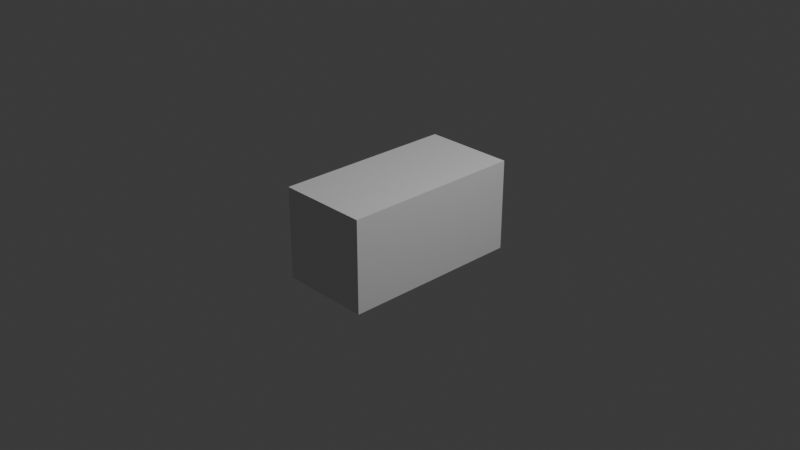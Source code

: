 # Source: bom.blend  (saved by Blender 4.0.36; exported with 4.5.12 LTS)
import bpy
from mathutils import Matrix  # noqa: F401  (used for matrix-valued properties, if any)

bpy.ops.wm.read_factory_settings(use_empty=True)
scene = bpy.context.scene
scene.name = 'Scene'

# ---- collections
col_collection = bpy.data.collections.new('Collection'); scene.collection.children.link(col_collection)

# ---- materials (node trees are filled in below, after node groups)
mat_material = bpy.data.materials.new('Material')
mat_material.alpha_threshold = 0.0
mat_material.use_transparent_shadow = False
mat_material.roughness = 0.5
mat_material.line_color = (0.0, 0.0, 0.0, 1.0)

# ---- material node trees
mat_material.use_nodes = True; mat_material.node_tree.nodes.clear()
_N = mat_material.node_tree.nodes; _L = mat_material.node_tree.links
n0 = _N.new('ShaderNodeOutputMaterial'); n0.name = 'Material Output'; n0.location = (300, 300)
n1 = _N.new('ShaderNodeBsdfPrincipled'); n1.name = 'Principled BSDF'; n1.location = (10, 300)
n1.inputs[3].default_value = 1.45
_L.new(n1.outputs[0], n0.inputs[0])
n0.is_active_output = True

# ---- world
world_world = bpy.data.worlds.new('World'); scene.world = world_world
world_world.use_nodes = True; world_world.node_tree.nodes.clear()
_N = world_world.node_tree.nodes; _L = world_world.node_tree.links
n0 = _N.new('ShaderNodeOutputWorld'); n0.name = 'World Output'; n0.location = (300, 300)
n1 = _N.new('ShaderNodeBackground'); n1.name = 'Background'; n1.location = (10, 300)
n1.inputs[0].default_value = (0.05088, 0.05088, 0.05088, 1.0)
_L.new(n1.outputs[0], n0.inputs[0])
n0.is_active_output = True
world_world.color = (0.05088, 0.05088, 0.05088)
world_world.use_sun_shadow = False
world_world.sun_shadow_jitter_overblur = 0.0

# ---- cameras
cam_camera = bpy.data.cameras.new('Camera')
cam_camera.clip_end = 100.0
cam_camera.ortho_scale = 7.314

# ---- lights
light_light = bpy.data.lights.new('Light', 'POINT')
light_light.transmission_factor = 0.0
light_light.use_soft_falloff = False
light_light.energy = 1000.0
light_light.shadow_soft_size = 0.1
light_light.shadow_maximum_resolution = 0.006
light_light.use_absolute_resolution = True

# ---- meshes
me_cube = bpy.data.meshes.new('Cube')
me_cube.from_pydata([(1.0, 1.0, 1.0), (1.0, 1.0, -1.0), (1.0, -1.0, 1.0), (1.0, -1.0, -1.0), (-1.0, 1.0, 1.0), (-1.0, 1.0, -1.0), (-1.0, -1.0, 1.0), (-1.0, -1.0, -1.0)], [], [(0, 4, 6, 2), (3, 2, 6, 7), (7, 6, 4, 5), (5, 1, 3, 7), (1, 0, 2, 3), (5, 4, 0, 1)])
_uv = me_cube.uv_layers.new(name='UVMap')
_uv.uv.foreach_set('vector', [0.625, 0.5, 0.875, 0.5, 0.875, 0.75, 0.625, 0.75, 0.375, 0.75, 0.625, 0.75, 0.625, 1.0, 0.375, 1.0, 0.375, 0.0, 0.625, 0.0, 0.625, 0.25, 0.375, 0.25, 0.125, 0.5, 0.375, 0.5, 0.375, 0.75, 0.125, 0.75, 0.375, 0.5, 0.625, 0.5, 0.625, 0.75, 0.375, 0.75, 0.375, 0.25, 0.625, 0.25, 0.625, 0.5, 0.375, 0.5])
me_cube.materials.append(mat_material)
me_cube.use_mirror_vertex_groups = False
me_cube.update()

# ---- objects
ob_cube = bpy.data.objects.new('Cube', me_cube)
ob_light = bpy.data.objects.new('Light', light_light)
ob_camera = bpy.data.objects.new('Camera', cam_camera)

# ---- transforms, parenting, visibility, modifiers, constraints
ob_cube.location = (0.0, 0.0, 0.0)
ob_cube.scale = (0.5, 1.0, 0.5)
ob_cube.lock_rotations_4d = False
ob_cube.empty_display_type = 'ARROWS'
ob_cube.lineart.crease_threshold = 0.0
ob_light.location = (4.076, 1.005, 5.904)
ob_light.rotation_euler = (0.6503, 0.05522, 1.866)
ob_light.lock_rotations_4d = False
ob_light.empty_display_type = 'ARROWS'
ob_light.color = (0.0, 0.0, 0.0, 0.0)
ob_light.lineart.crease_threshold = 0.0
ob_camera.location = (7.359, -6.926, 4.958)
ob_camera.rotation_euler = (1.109, 0.0, 0.8149)
ob_camera.lock_rotations_4d = False
ob_camera.empty_display_type = 'ARROWS'
ob_camera.color = (0.0, 0.0, 0.0, 0.0)
ob_camera.display_type = 'WIRE'
ob_camera.lineart.crease_threshold = 0.0

# ---- collection membership
col_collection.objects.link(ob_cube)
col_collection.objects.link(ob_light)
col_collection.objects.link(ob_camera)

# ---- scene / render settings (as saved in the file)
scene.camera = ob_camera
scene.frame_start = 1; scene.frame_end = 250; scene.frame_set(1)
scene.render.engine = 'BLENDER_EEVEE_NEXT'
scene.cycles.sampling_pattern = 'TABULATED_SOBOL'
bpy.context.view_layer.update()

